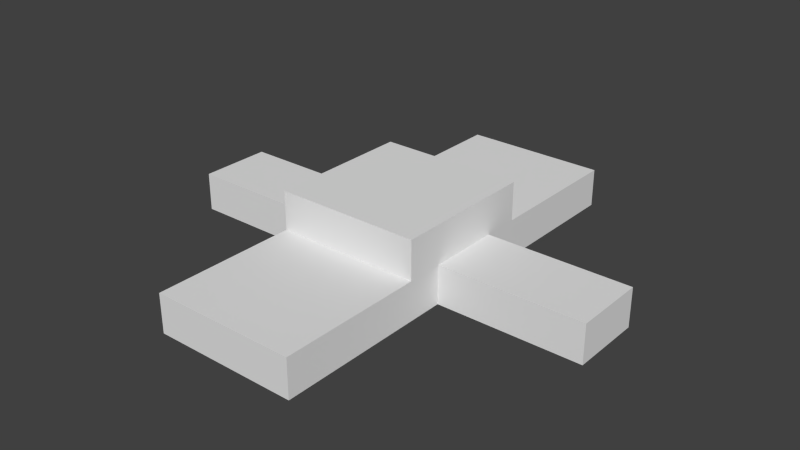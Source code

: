 # Source: decoration-trap.blend  (saved by Blender 2.76.0; exported with 4.5.12 LTS)
import bpy
from mathutils import Matrix  # noqa: F401  (used for matrix-valued properties, if any)

bpy.ops.wm.read_factory_settings(use_empty=True)
scene = bpy.context.scene
scene.name = 'Scene'

# ---- collections
col_collection_1 = bpy.data.collections.new('Collection 1'); scene.collection.children.link(col_collection_1)

# ---- world
world_world = bpy.data.worlds.new('World'); scene.world = world_world
world_world.color = (0.05088, 0.05088, 0.05088)
world_world.use_sun_shadow = False
world_world.sun_shadow_jitter_overblur = 0.0
world_world.cycles.sampling_method = 'MANUAL'
world_world.cycles.sample_map_resolution = 256

# ---- meshes
me_cube_006 = bpy.data.meshes.new('Cube.006')
me_cube_006.from_pydata([(-0.1875, -0.09375, 0.3), (-0.1875, -0.1875, 0.3), (-0.1875, -0.1875, 0.4), (-0.1875, 0.1875, 0.4), (-0.1875, 0.1875, 0.3), (-0.1875, 0.09375, 0.3), (0.5625, -0.09375, 0.2), (0.5625, 0.09375, 0.2), (0.5625, 0.09375, 0.3), (0.5625, -0.09375, 0.3), (-0.5625, 0.09375, 0.2), (-0.5625, -0.09375, 0.2), (-0.5625, -0.09375, 0.3), (-0.5625, 0.09375, 0.3), (0.1875, 0.09375, 0.2), (0.1875, 0.09375, 0.3), (0.1875, -0.5625, 0.2), (0.1875, -0.09375, 0.2), (0.1875, -0.09375, 0.3), (0.1875, -0.1875, 0.3), (0.1875, -0.5625, 0.3), (-0.1875, 0.5625, 0.2), (-0.1875, 0.5625, 0.3), (0.1875, 0.5625, 0.3), (0.1875, 0.5625, 0.2), (-0.1875, 0.09375, 0.2), (-0.1875, -0.09375, 0.2), (-0.1875, -0.5625, 0.2), (-0.1875, -0.5625, 0.3), (0.1875, 0.1875, 0.3), (0.1875, 0.1875, 0.4), (0.1875, -0.1875, 0.4)], [], [(0, 1, 2, 3, 4, 5), (6, 7, 8, 9), (10, 11, 12, 13), (7, 14, 15, 8), (16, 17, 18, 19, 20), (21, 22, 23, 24), (25, 21, 24, 14), (21, 25, 5, 4, 22), (26, 17, 16, 27), (27, 16, 20, 28), (6, 9, 18, 17), (10, 13, 5, 25), (26, 0, 12, 11), (19, 18, 15, 29, 30, 31), (3, 2, 31, 30), (28, 20, 19, 1), (0, 5, 13, 12), (9, 8, 15, 18), (4, 29, 23, 22), (19, 31, 2, 1), (29, 4, 3, 30), (7, 6, 17, 14), (14, 24, 23, 29, 15), (10, 25, 26, 11), (14, 17, 26, 25), (26, 27, 28, 1, 0)])
_uv = me_cube_006.uv_layers.new(name='UVMap')
_uv.uv.foreach_set('vector', [0.3081, 0.06452, 0.3344, 0.04935, 0.3344, 0.01901, 0.3081, 0.003837, 0.2818, 0.01901, 0.2818, 0.04935, 0.2778, 0.003837, 0.3384, 0.003837, 0.3384, 0.06452, 0.2778, 0.06452, 0.2778, 0.003837, 0.3384, 0.003837, 0.3384, 0.06452, 0.2778, 0.06452, 0.2778, 0.003837, 0.3384, 0.003837, 0.3384, 0.06452, 0.2778, 0.06452, 0.3081, 0.06452, 0.337, 0.04356, 0.3259, 0.009632, 0.2903, 0.009632, 0.2792, 0.04356, 0.2778, 0.003837, 0.3384, 0.003837, 0.3384, 0.06452, 0.2778, 0.06452, 0.2778, 0.003837, 0.3384, 0.003837, 0.3384, 0.06452, 0.2778, 0.06452, 0.3081, 0.06452, 0.337, 0.04356, 0.3259, 0.009632, 0.2903, 0.009632, 0.2792, 0.04356, 0.2778, 0.003837, 0.3384, 0.003837, 0.3384, 0.06452, 0.2778, 0.06452, 0.2778, 0.003837, 0.3384, 0.003837, 0.3384, 0.06452, 0.2778, 0.06452, 0.2778, 0.003837, 0.3384, 0.003837, 0.3384, 0.06452, 0.2778, 0.06452, 0.2778, 0.003837, 0.3384, 0.003837, 0.3384, 0.06452, 0.2778, 0.06452, 0.2778, 0.003837, 0.3384, 0.003837, 0.3384, 0.06452, 0.2778, 0.06452, 0.3081, 0.06452, 0.3344, 0.04935, 0.3344, 0.01901, 0.3081, 0.003837, 0.2818, 0.01901, 0.2818, 0.04935, 0.2778, 0.003837, 0.3384, 0.003837, 0.3384, 0.06452, 0.2778, 0.06452, 0.2778, 0.003837, 0.3384, 0.003837, 0.3384, 0.06452, 0.2778, 0.06452, 0.2778, 0.003837, 0.3384, 0.003837, 0.3384, 0.06452, 0.2778, 0.06452, 0.2778, 0.003837, 0.3384, 0.003837, 0.3384, 0.06452, 0.2778, 0.06452, 0.2778, 0.003837, 0.3384, 0.003837, 0.3384, 0.06452, 0.2778, 0.06452, 0.2778, 0.003837, 0.3384, 0.003837, 0.3384, 0.06452, 0.2778, 0.06452, 0.2778, 0.003837, 0.3384, 0.003837, 0.3384, 0.06452, 0.2778, 0.06452, 0.2778, 0.003837, 0.3384, 0.003837, 0.3384, 0.06452, 0.2778, 0.06452, 0.3081, 0.06452, 0.337, 0.04356, 0.3259, 0.009632, 0.2903, 0.009632, 0.2792, 0.04356, 0.2778, 0.003837, 0.3384, 0.003837, 0.3384, 0.06452, 0.2778, 0.06452, 0.2778, 0.003837, 0.3384, 0.003837, 0.3384, 0.06452, 0.2778, 0.06452, 0.3081, 0.06452, 0.337, 0.04356, 0.3259, 0.009632, 0.2903, 0.009632, 0.2792, 0.04356])
me_cube_006.use_remesh_preserve_volume = False
me_cube_006.use_remesh_preserve_attributes = False
me_cube_006.use_mirror_vertex_groups = False
me_cube_006.update()
me_cube_006.normals_split_custom_set([tuple(v) for v in zip(*[iter([-1.0, 0.0, 0.0, -1.0, 0.0, 0.0, -1.0, 0.0, 0.0, -1.0, 0.0, 0.0, -1.0, 0.0, 0.0, -1.0, 0.0, 0.0, 1.0, 1.987e-07, 0.0, 1.0, 1.987e-07, 0.0, 1.0, 1.987e-07, 0.0, 1.0, 1.987e-07, 0.0, -1.0, 1.987e-07, 0.0, -1.0, 1.987e-07, 0.0, -1.0, 1.987e-07, 0.0, -1.0, 1.987e-07, 0.0, 0.0, 1.0, 1.987e-07, 0.0, 1.0, 1.987e-07, 0.0, 1.0, 1.987e-07, 0.0, 1.0, 1.987e-07, 1.0, -3.974e-08, 0.0, 1.0, -3.974e-08, 0.0, 1.0, -3.974e-08, 0.0, 1.0, -3.974e-08, 0.0, 1.0, -3.974e-08, 0.0, 0.0, 1.0, 0.0, 0.0, 1.0, 0.0, 0.0, 1.0, 0.0, 0.0, 1.0, 0.0, 0.0, 1.589e-07, -1.0, 0.0, 1.589e-07, -1.0, 0.0, 1.589e-07, -1.0, 0.0, 1.589e-07, -1.0, -1.0, 0.0, 0.0, -1.0, 0.0, 0.0, -1.0, 0.0, 0.0, -1.0, 0.0, 0.0, -1.0, 0.0, 0.0, 0.0, 1.589e-07, -1.0, 0.0, 1.589e-07, -1.0, 0.0, 1.589e-07, -1.0, 0.0, 1.589e-07, -1.0, 0.0, -1.0, 0.0, 0.0, -1.0, 0.0, 0.0, -1.0, 0.0, 0.0, -1.0, 0.0, 0.0, -1.0, -1.987e-07, 0.0, -1.0, -1.987e-07, 0.0, -1.0, -1.987e-07, 0.0, -1.0, -1.987e-07, 0.0, 1.0, 1.987e-07, 0.0, 1.0, 1.987e-07, 0.0, 1.0, 1.987e-07, 0.0, 1.0, 1.987e-07, 0.0, -1.0, -1.987e-07, 0.0, -1.0, -1.987e-07, 0.0, -1.0, -1.987e-07, 0.0, -1.0, -1.987e-07, 1.0, 0.0, 0.0, 1.0, 0.0, 0.0, 1.0, 0.0, 0.0, 1.0, 0.0, 0.0, 1.0, 0.0, 0.0, 1.0, 0.0, 0.0, 0.0, -1.589e-07, 1.0, 0.0, -1.589e-07, 1.0, 0.0, -1.589e-07, 1.0, 0.0, -1.589e-07, 1.0, 0.0, -1.589e-07, 1.0, 0.0, -1.589e-07, 1.0, 0.0, -1.589e-07, 1.0, 0.0, -1.589e-07, 1.0, 0.0, -3.179e-07, 1.0, 0.0, -3.179e-07, 1.0, 0.0, -3.179e-07, 1.0, 0.0, -3.179e-07, 1.0, 0.0, -3.179e-07, 1.0, 0.0, -3.179e-07, 1.0, 0.0, -3.179e-07, 1.0, 0.0, -3.179e-07, 1.0, 0.0, -1.589e-07, 1.0, 0.0, -1.589e-07, 1.0, 0.0, -1.589e-07, 1.0, 0.0, -1.589e-07, 1.0, 0.0, -1.0, -1.987e-07, 0.0, -1.0, -1.987e-07, 0.0, -1.0, -1.987e-07, 0.0, -1.0, -1.987e-07, 0.0, 1.0, 1.987e-07, 0.0, 1.0, 1.987e-07, 0.0, 1.0, 1.987e-07, 0.0, 1.0, 1.987e-07, 0.0, 1.589e-07, -1.0, 0.0, 1.589e-07, -1.0, 0.0, 1.589e-07, -1.0, 0.0, 1.589e-07, -1.0, 1.0, 0.0, 0.0, 1.0, 0.0, 0.0, 1.0, 0.0, 0.0, 1.0, 0.0, 0.0, 1.0, 0.0, 0.0, 0.0, 1.589e-07, -1.0, 0.0, 1.589e-07, -1.0, 0.0, 1.589e-07, -1.0, 0.0, 1.589e-07, -1.0, 0.0, 1.589e-07, -1.0, 0.0, 1.589e-07, -1.0, 0.0, 1.589e-07, -1.0, 0.0, 1.589e-07, -1.0, -1.0, 0.0, 0.0, -1.0, 0.0, 0.0, -1.0, 0.0, 0.0, -1.0, 0.0, 0.0, -1.0, 0.0, 0.0])] * 3)])

# ---- objects
ob_cube_006 = bpy.data.objects.new('Cube.006', me_cube_006)

# ---- transforms, parenting, visibility, modifiers, constraints
ob_cube_006.location = (0.0, 0.0, 0.0)
ob_cube_006.lineart.crease_threshold = 0.0

# ---- collection membership
col_collection_1.objects.link(ob_cube_006)

# ---- scene / render settings (as saved in the file)
scene.frame_start = 1; scene.frame_end = 250; scene.frame_set(1)
scene.render.engine = 'BLENDER_EEVEE_NEXT'
scene.render.resolution_percentage = 50
scene.render.dither_intensity = 0.0
scene.cycles.use_denoising = False
scene.cycles.samples = 10
scene.cycles.sampling_pattern = 'TABULATED_SOBOL'
scene.cycles.light_sampling_threshold = 0.0
scene.cycles.use_adaptive_sampling = False
scene.cycles.use_light_tree = False
scene.cycles.blur_glossy = 0.0
scene.cycles.pixel_filter_type = 'GAUSSIAN'
scene.cycles.sample_clamp_indirect = 0.0
scene.view_settings.view_transform = 'Standard'
bpy.context.view_layer.update()

# ---- added for rendering (the .blend has no active camera and no usable light): camera, sun
cam_auto = bpy.data.cameras.new('AutoCamera')
cam_auto.lens = 50.0
cam_auto.sensor_width = 36.0
cam_auto.clip_end = 1000.0
ob_auto_camera = bpy.data.objects.new('AutoCamera', cam_auto)
scene.collection.objects.link(ob_auto_camera)
ob_auto_camera.location = (1.48361, -1.78033, 1.48689)
ob_auto_camera.rotation_euler = (1.09748, -7.21219e-08, 0.694738)
scene.camera = ob_auto_camera
light_auto_sun = bpy.data.lights.new('AutoSun', 'SUN')
light_auto_sun.energy = 3.0
light_auto_sun.angle = 0.0523599
ob_auto_sun = bpy.data.objects.new('AutoSun', light_auto_sun)
scene.collection.objects.link(ob_auto_sun)
ob_auto_sun.rotation_euler = (0.872665, 0.174533, 0.523599)
bpy.context.view_layer.update()

